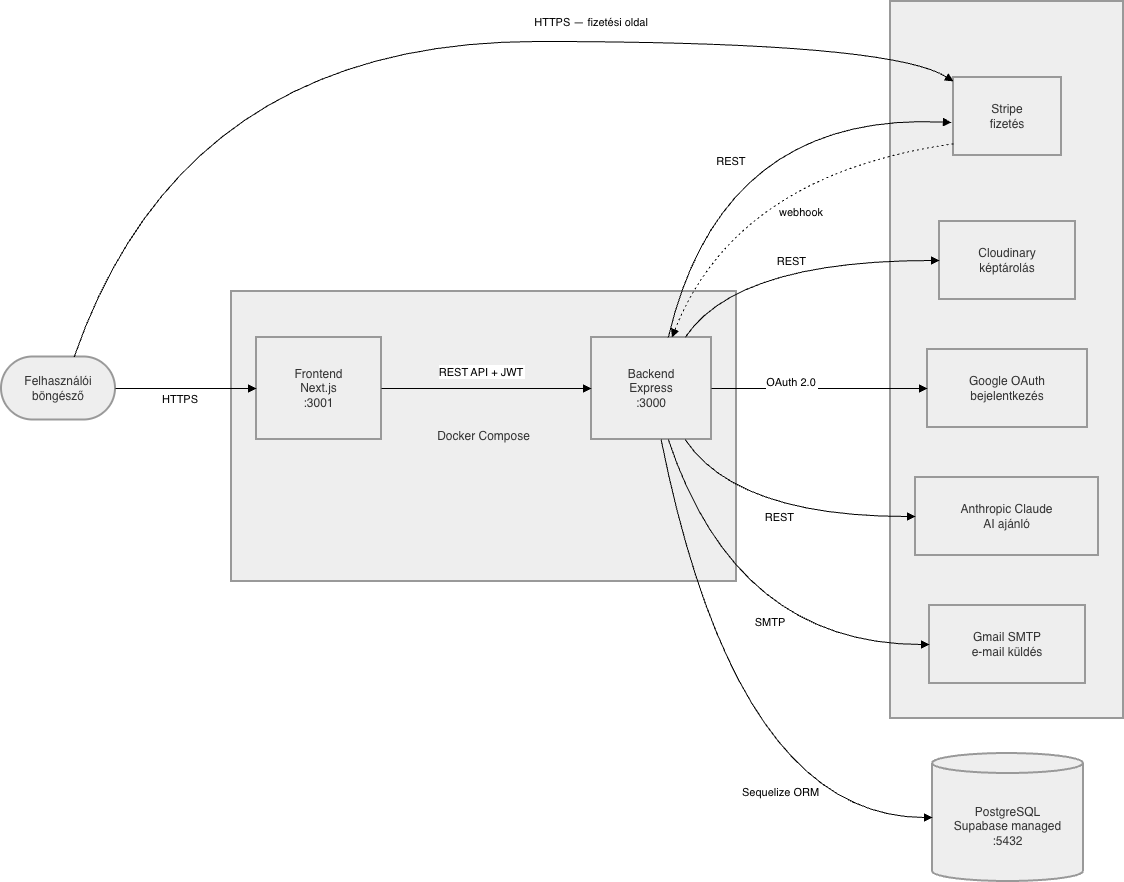

The diagram above was exported from draw.io. Its source (the exported page's mxGraphModel, read from the mxfile embedded in the PNG):
<mxGraphModel dx="2264" dy="991" grid="1" gridSize="10" guides="1" tooltips="1" connect="1" arrows="1" fold="1" page="1" pageScale="1" pageWidth="827" pageHeight="1169" math="0" shadow="0">
  <root>
    <mxCell id="0" />
    <mxCell id="1" parent="0" />
    <mxCell id="mYzEeWlQsIhIPlLtdoQf-1" parent="1" style="whiteSpace=wrap;strokeWidth=2;fillColor=light-dark(#eeeeee,#1f2020);strokeColor=light-dark(#999999,#cccccc);fontColor=light-dark(#333333,#cccccc);" value="Külső szolgáltatások" vertex="1">
      <mxGeometry height="717" width="233" x="889" y="20" as="geometry" />
    </mxCell>
    <mxCell id="mYzEeWlQsIhIPlLtdoQf-2" parent="1" style="whiteSpace=wrap;strokeWidth=2;fillColor=light-dark(#eeeeee,#1f2020);strokeColor=light-dark(#999999,#cccccc);fontColor=light-dark(#333333,#cccccc);" value="Docker Compose" vertex="1">
      <mxGeometry height="290" width="505" x="230" y="310" as="geometry" />
    </mxCell>
    <mxCell id="mYzEeWlQsIhIPlLtdoQf-3" parent="1" style="rounded=1;whiteSpace=wrap;arcSize=50;strokeWidth=2;fillColor=light-dark(#eeeeee,#1f2020);strokeColor=light-dark(#999999,#cccccc);fontColor=light-dark(#333333,#cccccc);" value="Felhasználói&#10;böngésző" vertex="1">
      <mxGeometry height="63" width="114" y="375.5" as="geometry" />
    </mxCell>
    <mxCell id="mYzEeWlQsIhIPlLtdoQf-4" parent="1" style="whiteSpace=wrap;strokeWidth=2;fillColor=light-dark(#eeeeee,#1f2020);strokeColor=light-dark(#999999,#cccccc);fontColor=light-dark(#333333,#cccccc);" value="Frontend&#10;Next.js&#10;:3001" vertex="1">
      <mxGeometry height="102" width="125" x="255" y="356" as="geometry" />
    </mxCell>
    <mxCell id="mYzEeWlQsIhIPlLtdoQf-5" parent="1" style="whiteSpace=wrap;strokeWidth=2;fillColor=light-dark(#eeeeee,#1f2020);strokeColor=light-dark(#999999,#cccccc);fontColor=light-dark(#333333,#cccccc);" value="Backend&#10;Express&#10;:3000" vertex="1">
      <mxGeometry height="102" width="120" x="590" y="356" as="geometry" />
    </mxCell>
    <mxCell id="mYzEeWlQsIhIPlLtdoQf-6" parent="1" style="shape=cylinder3;boundedLbl=1;backgroundOutline=1;size=10;strokeWidth=2;whiteSpace=wrap;fillColor=light-dark(#eeeeee,#1f2020);strokeColor=light-dark(#999999,#cccccc);fontColor=light-dark(#333333,#cccccc);" value="PostgreSQL&#10;Supabase managed&#10;:5432" vertex="1">
      <mxGeometry height="128" width="151" x="931" y="772" as="geometry" />
    </mxCell>
    <mxCell id="mYzEeWlQsIhIPlLtdoQf-7" parent="1" style="whiteSpace=wrap;strokeWidth=2;fillColor=light-dark(#eeeeee,#1f2020);strokeColor=light-dark(#999999,#cccccc);fontColor=light-dark(#333333,#cccccc);" value="Stripe&#10;fizetés" vertex="1">
      <mxGeometry height="78" width="108" x="952" y="96" as="geometry" />
    </mxCell>
    <mxCell id="mYzEeWlQsIhIPlLtdoQf-8" parent="1" style="whiteSpace=wrap;strokeWidth=2;fillColor=light-dark(#eeeeee,#1f2020);strokeColor=light-dark(#999999,#cccccc);fontColor=light-dark(#333333,#cccccc);" value="Cloudinary&#10;képtárolás" vertex="1">
      <mxGeometry height="78" width="136" x="938" y="240" as="geometry" />
    </mxCell>
    <mxCell id="mYzEeWlQsIhIPlLtdoQf-9" parent="1" style="whiteSpace=wrap;strokeWidth=2;fillColor=light-dark(#eeeeee,#1f2020);strokeColor=light-dark(#999999,#cccccc);fontColor=light-dark(#333333,#cccccc);" value="Google OAuth&#10;bejelentkezés" vertex="1">
      <mxGeometry height="78" width="160" x="926" y="368" as="geometry" />
    </mxCell>
    <mxCell id="mYzEeWlQsIhIPlLtdoQf-10" parent="1" style="whiteSpace=wrap;strokeWidth=2;fillColor=light-dark(#eeeeee,#1f2020);strokeColor=light-dark(#999999,#cccccc);fontColor=light-dark(#333333,#cccccc);" value="Anthropic Claude&#10;AI ajánló" vertex="1">
      <mxGeometry height="78" width="183" x="914" y="496" as="geometry" />
    </mxCell>
    <mxCell id="mYzEeWlQsIhIPlLtdoQf-11" parent="1" style="whiteSpace=wrap;strokeWidth=2;fillColor=light-dark(#eeeeee,#1f2020);strokeColor=light-dark(#999999,#cccccc);fontColor=light-dark(#333333,#cccccc);" value="Gmail SMTP&#10;e-mail küldés" vertex="1">
      <mxGeometry height="78" width="156" x="928" y="624" as="geometry" />
    </mxCell>
    <mxCell id="mYzEeWlQsIhIPlLtdoQf-12" edge="1" parent="1" source="mYzEeWlQsIhIPlLtdoQf-3" style="curved=1;startArrow=none;endArrow=block;exitX=1;exitY=0.5;entryX=0;entryY=0.5;rounded=0;exitDx=0;exitDy=0;" target="mYzEeWlQsIhIPlLtdoQf-4" value="HTTPS">
      <mxGeometry relative="1" x="-0.0742" y="-10" as="geometry">
        <mxPoint as="offset" />
        <Array as="points">
          <mxPoint x="182" y="407" />
        </Array>
      </mxGeometry>
    </mxCell>
    <mxCell id="mYzEeWlQsIhIPlLtdoQf-13" edge="1" parent="1" source="mYzEeWlQsIhIPlLtdoQf-3" style="curved=1;startArrow=none;endArrow=block;exitX=0.64;exitY=-0.01;entryX=0;entryY=0.05;rounded=0;" target="mYzEeWlQsIhIPlLtdoQf-7" value="HTTPS — fizetési oldal">
      <mxGeometry relative="1" x="0.3302" y="20" as="geometry">
        <mxPoint as="offset" />
        <Array as="points">
          <mxPoint x="182" y="60" />
          <mxPoint x="889" y="60" />
        </Array>
      </mxGeometry>
    </mxCell>
    <mxCell id="mYzEeWlQsIhIPlLtdoQf-14" edge="1" parent="1" source="mYzEeWlQsIhIPlLtdoQf-4" style="curved=1;startArrow=none;endArrow=block;exitX=1;exitY=0.5;entryX=0;entryY=0.5;rounded=0;" target="mYzEeWlQsIhIPlLtdoQf-5" value="REST API + JWT">
      <mxGeometry relative="1" x="-0.0476" y="17" as="geometry">
        <mxPoint as="offset" />
        <Array as="points" />
      </mxGeometry>
    </mxCell>
    <mxCell id="mYzEeWlQsIhIPlLtdoQf-15" edge="1" parent="1" source="mYzEeWlQsIhIPlLtdoQf-5" style="curved=1;startArrow=none;endArrow=block;exitX=0.58;exitY=1;entryX=0;entryY=0.5;rounded=0;" target="mYzEeWlQsIhIPlLtdoQf-6" value="Sequelize ORM">
      <mxGeometry relative="1" x="0.4806" y="26" as="geometry">
        <mxPoint as="offset" />
        <Array as="points">
          <mxPoint x="735" y="836" />
        </Array>
      </mxGeometry>
    </mxCell>
    <mxCell id="mYzEeWlQsIhIPlLtdoQf-16" edge="1" parent="1" source="mYzEeWlQsIhIPlLtdoQf-5" style="curved=1;startArrow=none;endArrow=block;exitX=0.64;exitY=0;rounded=0;" value="REST">
      <mxGeometry relative="1" x="-0.1964" y="-21" as="geometry">
        <mxPoint as="offset" />
        <Array as="points">
          <mxPoint x="720" y="130" />
        </Array>
        <mxPoint x="950" y="141" as="targetPoint" />
      </mxGeometry>
    </mxCell>
    <mxCell id="mYzEeWlQsIhIPlLtdoQf-17" edge="1" parent="1" source="mYzEeWlQsIhIPlLtdoQf-7" style="curved=1;dashed=1;dashPattern=2 3;startArrow=none;endArrow=block;exitX=0;exitY=0.85;entryX=0.67;entryY=0;rounded=0;" target="mYzEeWlQsIhIPlLtdoQf-5" value="webhook">
      <mxGeometry relative="1" x="-0.1889" y="46" as="geometry">
        <mxPoint as="offset" />
        <Array as="points">
          <mxPoint x="735" y="193" />
        </Array>
      </mxGeometry>
    </mxCell>
    <mxCell id="mYzEeWlQsIhIPlLtdoQf-18" edge="1" parent="1" source="mYzEeWlQsIhIPlLtdoQf-5" style="curved=1;startArrow=none;endArrow=block;exitX=0.78;exitY=0;entryX=0;entryY=0.5;rounded=0;" target="mYzEeWlQsIhIPlLtdoQf-8" value="REST">
      <mxGeometry relative="1" as="geometry">
        <Array as="points">
          <mxPoint x="735" y="279" />
        </Array>
      </mxGeometry>
    </mxCell>
    <mxCell id="mYzEeWlQsIhIPlLtdoQf-19" edge="1" parent="1" source="mYzEeWlQsIhIPlLtdoQf-5" style="curved=1;startArrow=none;endArrow=block;exitX=1;exitY=0.5;entryX=0;entryY=0.5;rounded=0;" target="mYzEeWlQsIhIPlLtdoQf-9" value="OAuth 2.0">
      <mxGeometry relative="1" x="-0.2593" y="7" as="geometry">
        <mxPoint as="offset" />
        <Array as="points" />
      </mxGeometry>
    </mxCell>
    <mxCell id="mYzEeWlQsIhIPlLtdoQf-20" edge="1" parent="1" source="mYzEeWlQsIhIPlLtdoQf-5" style="curved=1;startArrow=none;endArrow=block;exitX=0.78;exitY=1;entryX=0;entryY=0.5;rounded=0;" target="mYzEeWlQsIhIPlLtdoQf-10" value="REST">
      <mxGeometry relative="1" as="geometry">
        <Array as="points">
          <mxPoint x="735" y="535" />
        </Array>
      </mxGeometry>
    </mxCell>
    <mxCell id="mYzEeWlQsIhIPlLtdoQf-21" edge="1" parent="1" source="mYzEeWlQsIhIPlLtdoQf-5" style="curved=1;startArrow=none;endArrow=block;exitX=0.64;exitY=1;entryX=0;entryY=0.5;rounded=0;" target="mYzEeWlQsIhIPlLtdoQf-11" value="SMTP">
      <mxGeometry relative="1" x="0.2275" y="23" as="geometry">
        <mxPoint x="-1" as="offset" />
        <Array as="points">
          <mxPoint x="735" y="663" />
        </Array>
      </mxGeometry>
    </mxCell>
  </root>
</mxGraphModel>